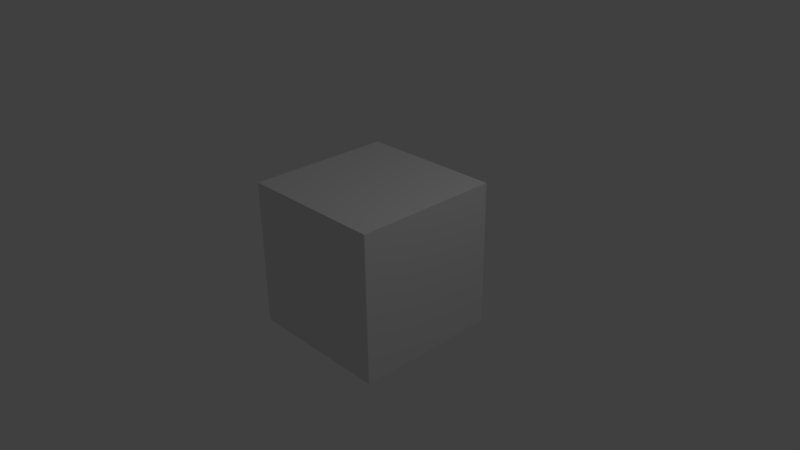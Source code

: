# Source: cubetest.blend  (saved by Blender 2.63.0; exported with 4.5.12 LTS)
import bpy
from mathutils import Matrix  # noqa: F401  (used for matrix-valued properties, if any)

bpy.ops.wm.read_factory_settings(use_empty=True)
scene = bpy.context.scene
scene.name = 'Scene'

# ---- collections
col_collection_1 = bpy.data.collections.new('Collection 1'); scene.collection.children.link(col_collection_1)

# ---- materials (node trees are filled in below, after node groups)
mat_material = bpy.data.materials.new('Material')
mat_material.alpha_threshold = 0.0
mat_material.use_transparent_shadow = False
mat_material.roughness = 0.5
mat_material.line_color = (0.0, 0.0, 0.0, 1.0)

# ---- material node trees

# ---- world
world_world = bpy.data.worlds.new('World'); scene.world = world_world
world_world.color = (0.05088, 0.05088, 0.05088)
world_world.use_sun_shadow = False
world_world.sun_shadow_jitter_overblur = 0.0
world_world.cycles.sampling_method = 'MANUAL'
world_world.cycles.sample_map_resolution = 256

# ---- cameras
cam_camera = bpy.data.cameras.new('Camera')
cam_camera.clip_end = 100.0
cam_camera.lens = 35.0
cam_camera.sensor_width = 32.0
cam_camera.sensor_height = 18.0
cam_camera.ortho_scale = 7.314
cam_camera.dof.focus_distance = 0.0
cam_camera.dof.aperture_fstop = 128.0

# ---- lights
light_lamp = bpy.data.lights.new('Lamp', 'POINT')
light_lamp.transmission_factor = 0.0
light_lamp.cutoff_distance = 30.0
light_lamp.energy = 100.0
light_lamp.shadow_buffer_clip_start = 1.001
light_lamp.shadow_soft_size = 1.0
light_lamp.shadow_maximum_resolution = 0.006
light_lamp.use_absolute_resolution = True
light_lamp.cycles.use_multiple_importance_sampling = False

# ---- meshes
me_cube = bpy.data.meshes.new('Cube')
me_cube.from_pydata([(1.0, 1.0, -1.0), (1.0, -1.0, -1.0), (-1.0, -1.0, -1.0), (-1.0, 1.0, -1.0), (1.0, 1.0, 1.0), (1.0, -1.0, 1.0), (-1.0, -1.0, 1.0), (-1.0, 1.0, 1.0)], [], [(0, 1, 2, 3), (4, 7, 6, 5), (0, 4, 5, 1), (1, 5, 6, 2), (2, 6, 7, 3), (4, 0, 3, 7)])
me_cube.materials.append(mat_material)
me_cube.use_remesh_preserve_volume = False
me_cube.use_remesh_preserve_attributes = False
me_cube.use_mirror_vertex_groups = False
me_cube.update()

# ---- objects
ob_cube = bpy.data.objects.new('Cube', me_cube)
ob_lamp = bpy.data.objects.new('Lamp', light_lamp)
ob_camera = bpy.data.objects.new('Camera', cam_camera)

# ---- transforms, parenting, visibility, modifiers, constraints
ob_cube.location = (0.0, 0.0, 0.000601)
ob_cube.lock_rotations_4d = False
ob_cube.empty_display_type = 'ARROWS'
ob_cube.lineart.crease_threshold = 0.0
ob_lamp.location = (4.076, 1.005, 5.904)
ob_lamp.rotation_euler = (0.6503, 0.05522, 1.866)
ob_lamp.lock_rotations_4d = False
ob_lamp.empty_display_type = 'ARROWS'
ob_lamp.color = (0.0, 0.0, 0.0, 0.0)
ob_lamp.lineart.crease_threshold = 0.0
ob_camera.location = (7.481, -6.508, 5.344)
ob_camera.rotation_euler = (1.109, 0.01082, 0.8149)
ob_camera.lock_rotations_4d = False
ob_camera.empty_display_type = 'ARROWS'
ob_camera.color = (0.0, 0.0, 0.0, 0.0)
ob_camera.display_type = 'WIRE'
ob_camera.lineart.crease_threshold = 0.0

# ---- collection membership
col_collection_1.objects.link(ob_cube)
col_collection_1.objects.link(ob_lamp)
col_collection_1.objects.link(ob_camera)

# ---- scene / render settings (as saved in the file)
scene.camera = ob_camera
scene.frame_start = 1; scene.frame_end = 250; scene.frame_set(1)
scene.render.engine = 'BLENDER_EEVEE_NEXT'
scene.render.image_settings.color_mode = 'RGB'
scene.render.image_settings.compression = 90
scene.render.resolution_percentage = 50
scene.render.dither_intensity = 0.0
scene.render.bake_margin = 2
scene.render.bake_bias = 0.0
scene.cycles.use_denoising = False
scene.cycles.samples = 10
scene.cycles.sampling_pattern = 'TABULATED_SOBOL'
scene.cycles.light_sampling_threshold = 0.0
scene.cycles.use_adaptive_sampling = False
scene.cycles.use_light_tree = False
scene.cycles.blur_glossy = 0.0
scene.cycles.volume_bounces = 1
scene.cycles.pixel_filter_type = 'GAUSSIAN'
scene.cycles.sample_clamp_indirect = 0.0
scene.view_settings.view_transform = 'Standard'
bpy.context.view_layer.update()
